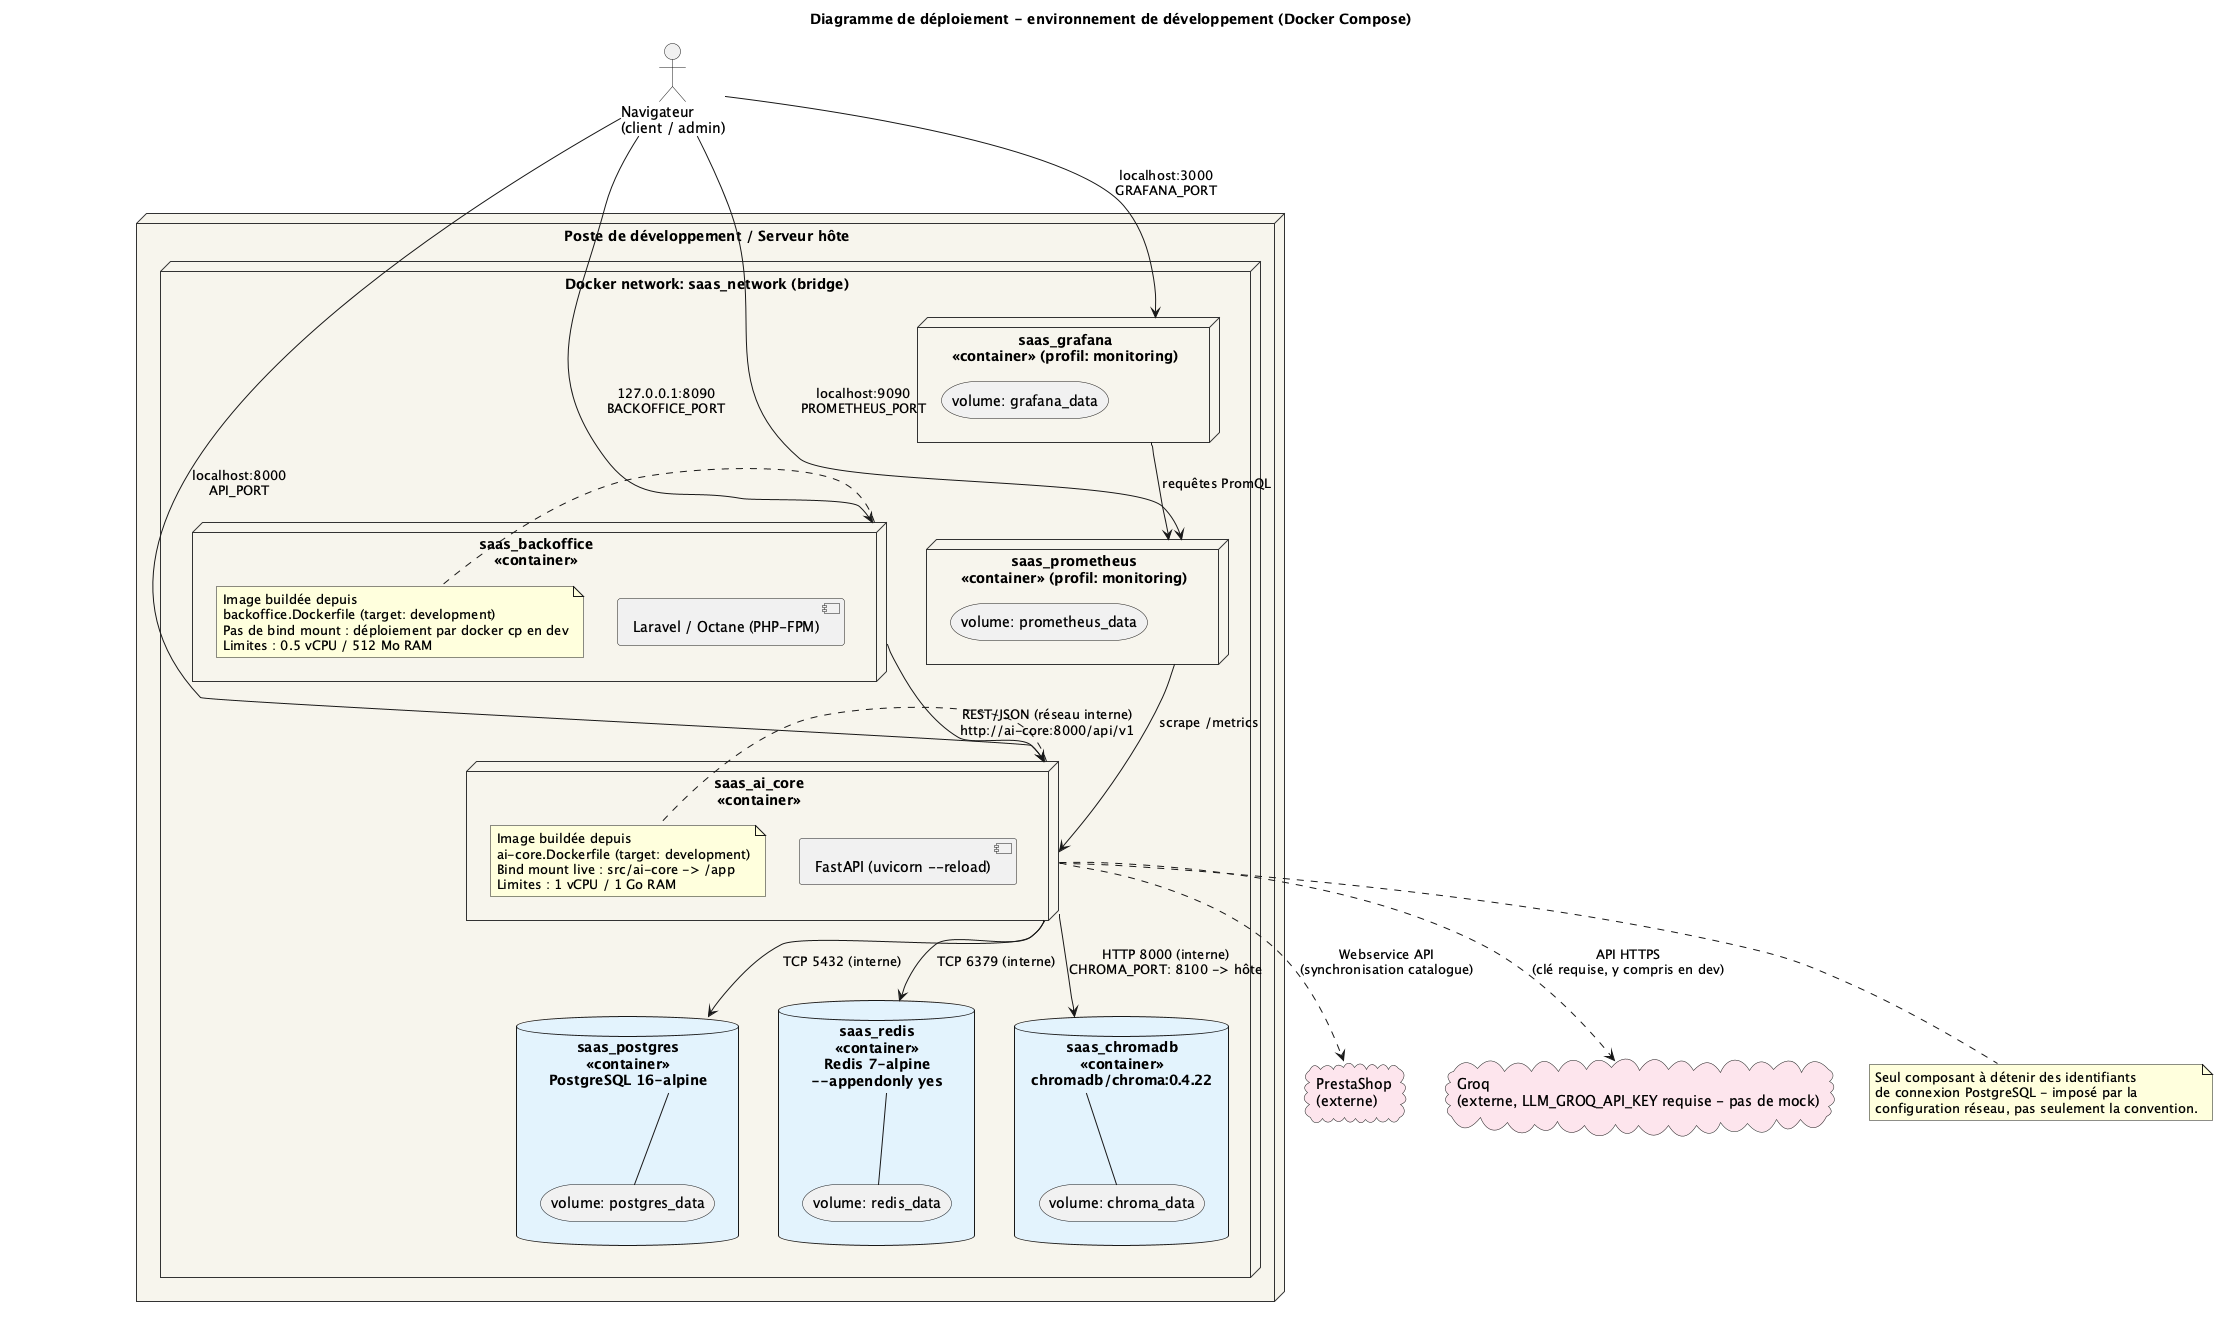

The diagram above was rendered by PlantUML. Its source (embedded in the PNG):
@startuml Deployment_Diagram

title Diagramme de déploiement - environnement de développement (Docker Compose)

skinparam node {
    BackgroundColor #f7f4ec
    BorderColor #333333
}
skinparam database {
    BackgroundColor #e3f2fd
}
skinparam cloud {
    BackgroundColor #fce4ec
}

node "Poste de développement / Serveur hôte" {

    node "Docker network: saas_network (bridge)" {

        node "saas_ai_core\n<<container>>" as aicore {
            component "FastAPI (uvicorn --reload)" as aicore_app
            note right of aicore
                Image buildée depuis
                ai-core.Dockerfile (target: development)
                Bind mount live : src/ai-core -> /app
                Limites : 1 vCPU / 1 Go RAM
            end note
        }

        node "saas_backoffice\n<<container>>" as backoffice {
            component "Laravel / Octane (PHP-FPM)" as bo_app
            note right of backoffice
                Image buildée depuis
                backoffice.Dockerfile (target: development)
                Pas de bind mount : déploiement par docker cp en dev
                Limites : 0.5 vCPU / 512 Mo RAM
            end note
        }

        database "saas_postgres\n<<container>>\nPostgreSQL 16-alpine" as pg {
            storage "volume: postgres_data" as pg_vol
        }

        database "saas_redis\n<<container>>\nRedis 7-alpine\n--appendonly yes" as redis {
            storage "volume: redis_data" as redis_vol
        }

        database "saas_chromadb\n<<container>>\nchromadb/chroma:0.4.22" as chroma {
            storage "volume: chroma_data" as chroma_vol
        }

        node "saas_prometheus\n<<container>> (profil: monitoring)" as prom {
            storage "volume: prometheus_data"
        }

        node "saas_grafana\n<<container>> (profil: monitoring)" as grafana {
            storage "volume: grafana_data"
        }
    }
}

cloud "PrestaShop\n(externe)" as prestashop
cloud "Groq\n(externe, LLM_GROQ_API_KEY requise - pas de mock)" as llm

actor "Navigateur\n(client / admin)" as browser

browser --> aicore : "localhost:8000\nAPI_PORT"
browser --> backoffice : "127.0.0.1:8090\nBACKOFFICE_PORT"
browser --> grafana : "localhost:3000\nGRAFANA_PORT"
browser --> prom : "localhost:9090\nPROMETHEUS_PORT"

backoffice --> aicore : "REST/JSON (réseau interne)\nhttp://ai-core:8000/api/v1"
aicore --> pg : "TCP 5432 (interne)"
aicore --> redis : "TCP 6379 (interne)"
aicore --> chroma : "HTTP 8000 (interne)\nCHROMA_PORT: 8100 -> hôte"
aicore ..> prestashop : "Webservice API\n(synchronisation catalogue)"
aicore ..> llm : "API HTTPS\n(clé requise, y compris en dev)"
prom --> aicore : "scrape /metrics"
grafana --> prom : "requêtes PromQL"

pg -- pg_vol
redis -- redis_vol
chroma -- chroma_vol

note bottom of aicore
    Seul composant à détenir des identifiants
    de connexion PostgreSQL - imposé par la
    configuration réseau, pas seulement la convention.
end note

@enduml